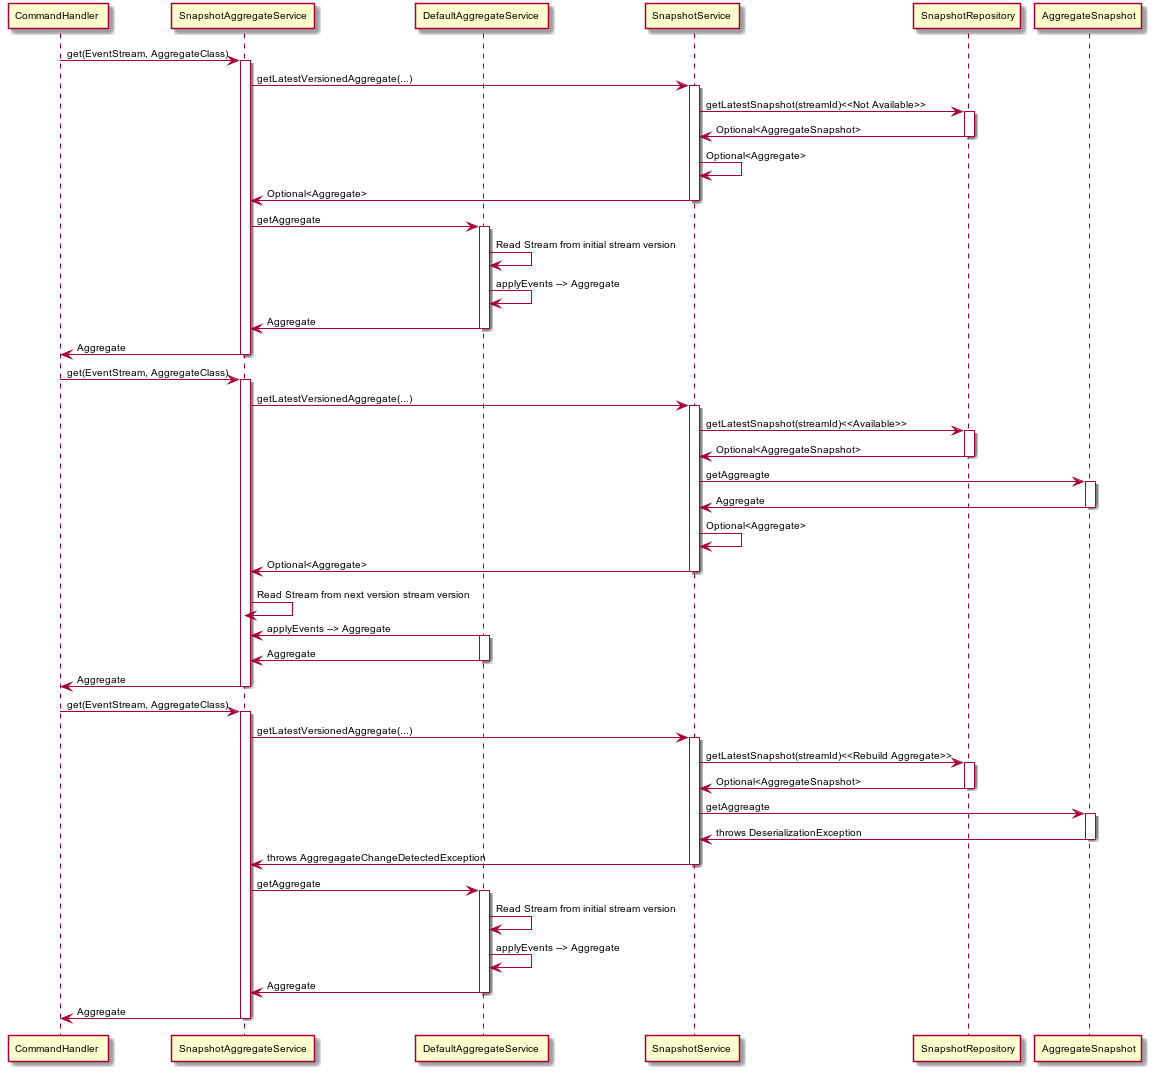

The diagram above was rendered by PlantUML. Its source (embedded in the PNG):
@startuml
skinparam backgroundColor white
skinparam defaultFontName Arial
skinparam defaultFontsize 10

participant "CommandHandler" as CommandHandler
participant "SnapshotAggregateService" as SnapshotAggregateService
participant "DefaultAggregateService" as DefaultAggregateService
participant "SnapshotService" as SnapshotService
participant "SnapshotRepository" as SnapshotRepository
participant "AggregateSnapshot" as AggregateSnapshot

CommandHandler -> SnapshotAggregateService: get(EventStream, AggregateClass)
activate SnapshotAggregateService
SnapshotAggregateService -> SnapshotService: getLatestVersionedAggregate(...)
activate SnapshotService
SnapshotService -> SnapshotRepository: getLatestSnapshot(streamId)<<Not Available>>
activate SnapshotRepository
SnapshotService <-  SnapshotRepository: Optional<AggregateSnapshot>
deactivate SnapshotRepository
SnapshotService <-  SnapshotService:  Optional<Aggregate>
SnapshotAggregateService <-SnapshotService :Optional<Aggregate>
deactivate SnapshotService
SnapshotAggregateService -> DefaultAggregateService: getAggregate
activate DefaultAggregateService
DefaultAggregateService <-  DefaultAggregateService: Read Stream from initial stream version
DefaultAggregateService <-  DefaultAggregateService: applyEvents --> Aggregate
SnapshotAggregateService <-  DefaultAggregateService: Aggregate
deactivate DefaultAggregateService
CommandHandler <-  SnapshotAggregateService: Aggregate
deactivate SnapshotAggregateService

CommandHandler -> SnapshotAggregateService: get(EventStream, AggregateClass)
activate SnapshotAggregateService
SnapshotAggregateService -> SnapshotService: getLatestVersionedAggregate(...)
activate SnapshotService
SnapshotService -> SnapshotRepository: getLatestSnapshot(streamId)<<Available>>
activate SnapshotRepository
SnapshotService <-  SnapshotRepository: Optional<AggregateSnapshot>
deactivate SnapshotRepository
SnapshotService ->  AggregateSnapshot: getAggreagte
activate AggregateSnapshot
SnapshotService <-  AggregateSnapshot: Aggregate
deactivate AggregateSnapshot
SnapshotService <-  SnapshotService:  Optional<Aggregate>
SnapshotAggregateService <-SnapshotService :Optional<Aggregate>
deactivate SnapshotService
SnapshotAggregateService <-  SnapshotAggregateService: Read Stream from next version stream version
deactivate DefaultAggregateService
SnapshotAggregateService <-  DefaultAggregateService: applyEvents --> Aggregate
activate DefaultAggregateService
SnapshotAggregateService <-  DefaultAggregateService: Aggregate
deactivate DefaultAggregateService
CommandHandler <-  SnapshotAggregateService: Aggregate
deactivate SnapshotAggregateService

CommandHandler -> SnapshotAggregateService: get(EventStream, AggregateClass)
activate SnapshotAggregateService
SnapshotAggregateService -> SnapshotService: getLatestVersionedAggregate(...)
activate SnapshotService
SnapshotService -> SnapshotRepository: getLatestSnapshot(streamId)<<Rebuild Aggregate>>
activate SnapshotRepository
SnapshotService <-  SnapshotRepository: Optional<AggregateSnapshot>
deactivate SnapshotRepository
SnapshotService ->  AggregateSnapshot: getAggreagte
activate AggregateSnapshot
SnapshotService <-  AggregateSnapshot: throws DeserializationException
deactivate AggregateSnapshot
deactivate AggregateSnapshot
SnapshotAggregateService <-  SnapshotService:  throws AggregagateChangeDetectedException

deactivate SnapshotService
SnapshotAggregateService -> DefaultAggregateService: getAggregate
activate DefaultAggregateService
DefaultAggregateService <-  DefaultAggregateService: Read Stream from initial stream version
DefaultAggregateService <-  DefaultAggregateService: applyEvents --> Aggregate
SnapshotAggregateService <-  DefaultAggregateService: Aggregate
deactivate DefaultAggregateService
CommandHandler <-  SnapshotAggregateService: Aggregate
deactivate SnapshotAggregateService
@enduml